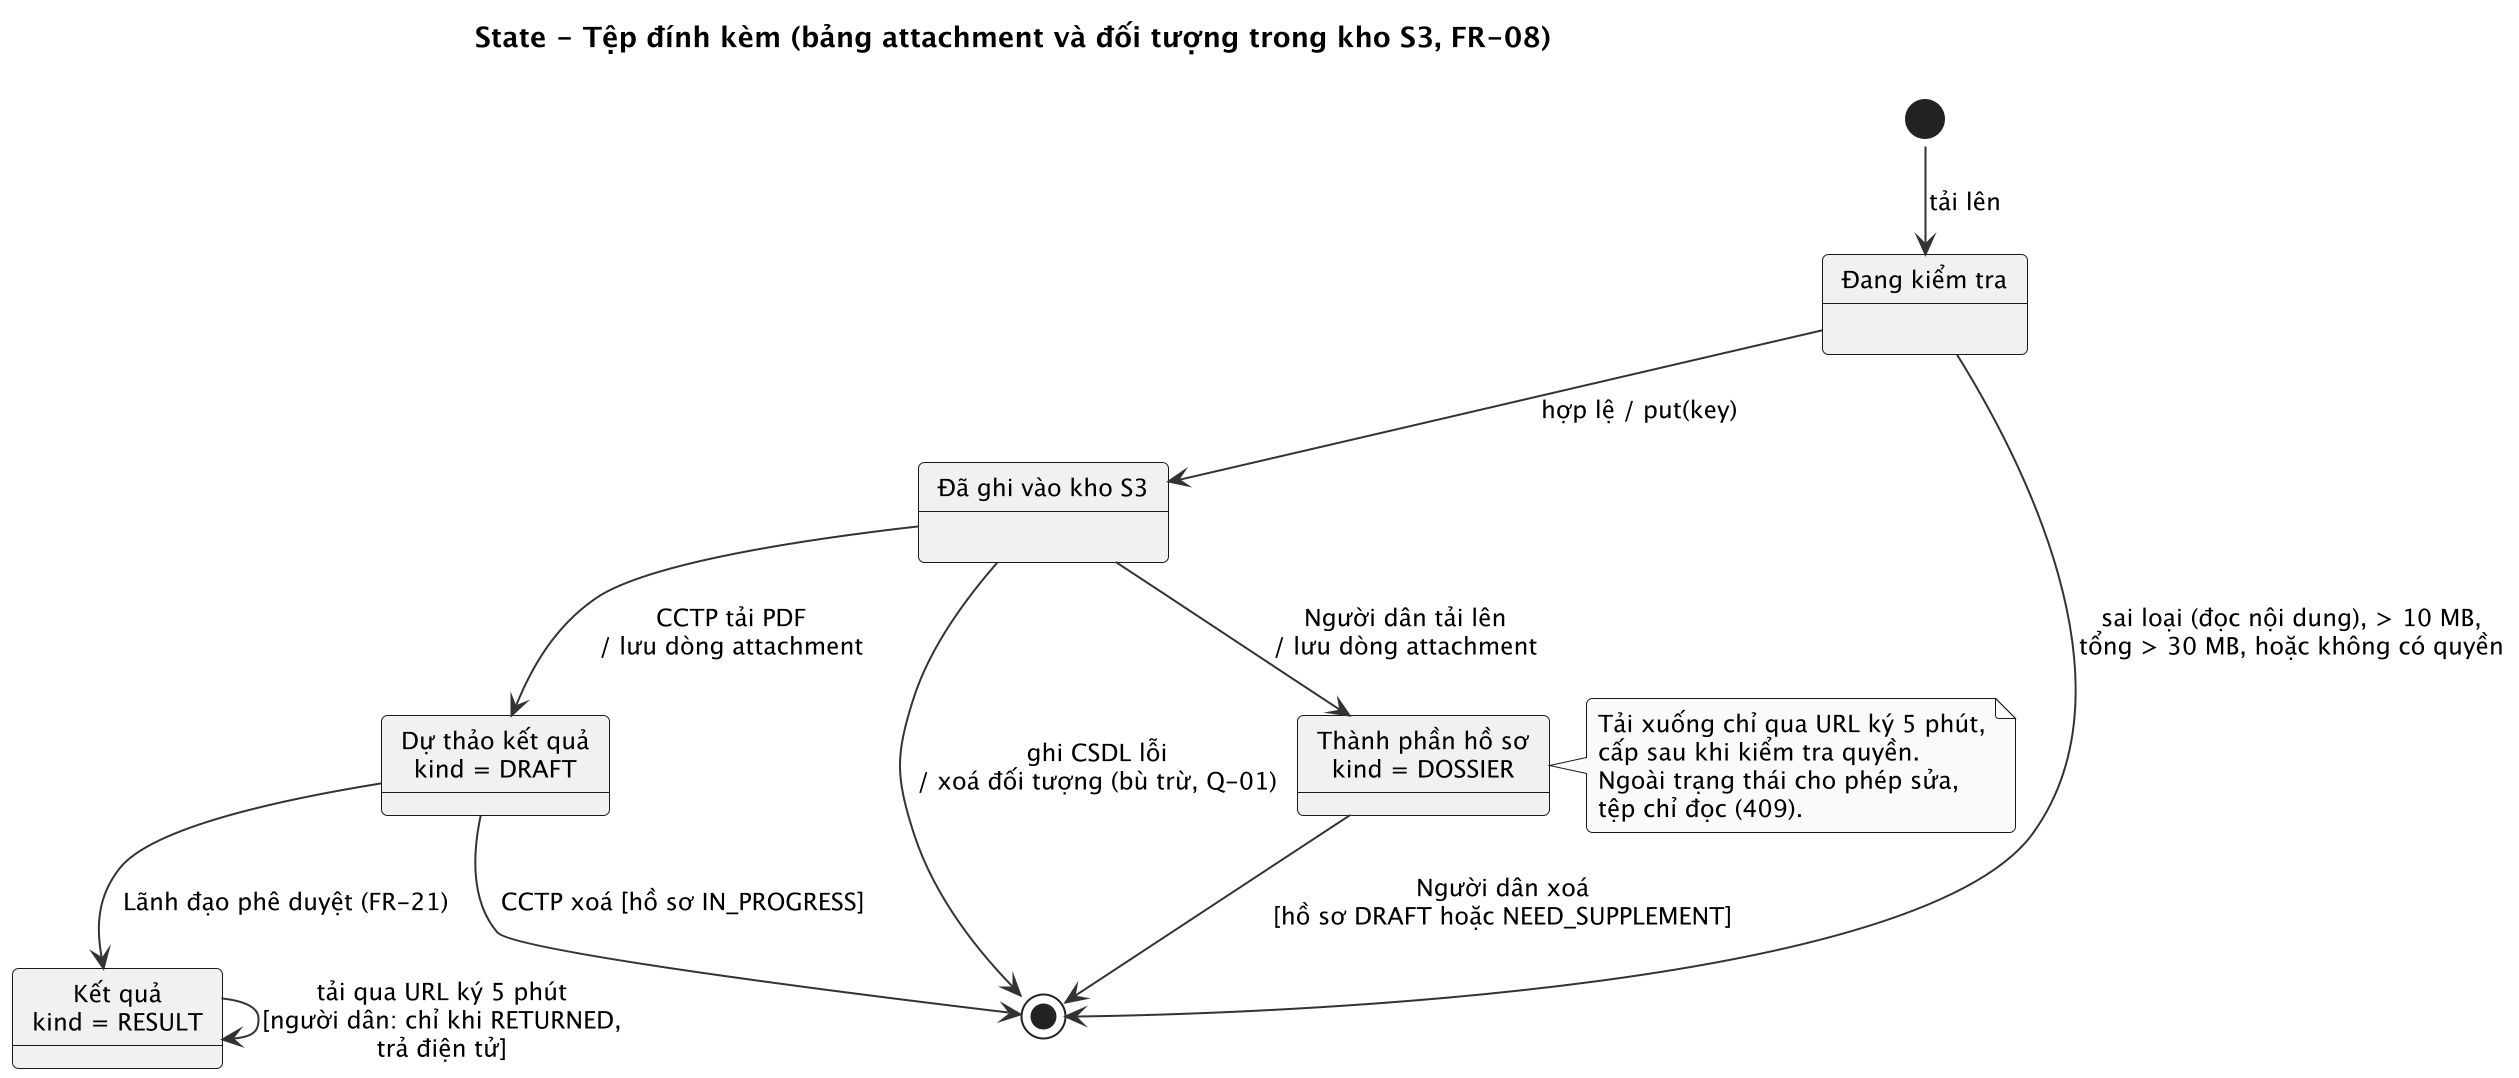

The diagram above was rendered by PlantUML. Its source (embedded in the PNG):
@startuml 21_state_tep_dinh_kem
!pragma layout smetana
skinparam shadowing false
skinparam dpi 192
skinparam monochrome true
skinparam defaultFontName "Liberation Sans"
skinparam defaultFontSize 12
skinparam roundCorner 6
skinparam ArrowColor #333333
skinparam BackgroundColor white
title State - Tệp đính kèm (bảng attachment và đối tượng trong kho S3, FR-08)
state "Đang kiểm tra" as CHECK
state "Đã ghi vào kho S3" as STORED
state "Thành phần hồ sơ\nkind = DOSSIER" as DOSSIER
state "Dự thảo kết quả\nkind = DRAFT" as DRAFT
state "Kết quả\nkind = RESULT" as RESULT
[*] --> CHECK : tải lên
CHECK --> [*] : sai loại (đọc nội dung), > 10 MB,\ntổng > 30 MB, hoặc không có quyền
CHECK --> STORED : hợp lệ / put(key)
STORED --> [*] : ghi CSDL lỗi\n/ xoá đối tượng (bù trừ, Q-01)
STORED --> DOSSIER : Người dân tải lên\n/ lưu dòng attachment
STORED --> DRAFT : CCTP tải PDF\n/ lưu dòng attachment
DOSSIER --> [*] : Người dân xoá\n[hồ sơ DRAFT hoặc NEED_SUPPLEMENT]
DRAFT --> [*] : CCTP xoá [hồ sơ IN_PROGRESS]
DRAFT --> RESULT : Lãnh đạo phê duyệt (FR-21)
RESULT --> RESULT : tải qua URL ký 5 phút\n[người dân: chỉ khi RETURNED,\ntrả điện tử]
note right of DOSSIER
  Tải xuống chỉ qua URL ký 5 phút,
  cấp sau khi kiểm tra quyền.
  Ngoài trạng thái cho phép sửa,
  tệp chỉ đọc (409).
end note
@enduml